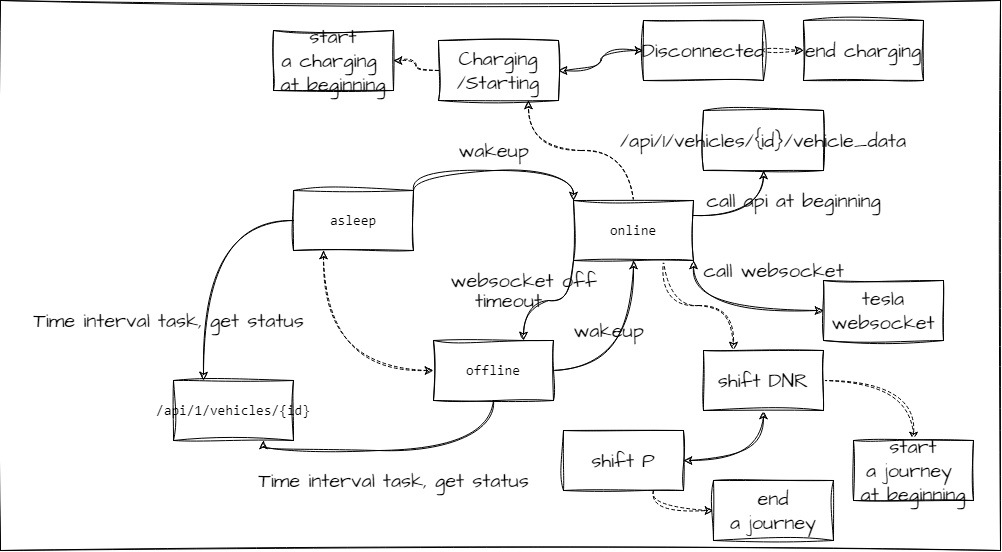

The diagram above was exported from draw.io. Its source (the exported page's mxGraphModel, read from the mxfile embedded in the PNG):
<mxGraphModel dx="1027" dy="1595" grid="1" gridSize="10" guides="1" tooltips="1" connect="1" arrows="1" fold="1" page="1" pageScale="1" pageWidth="827" pageHeight="1169" math="0" shadow="0">
  <root>
    <mxCell id="0" />
    <mxCell id="1" parent="0" />
    <mxCell id="24" value="" style="rounded=0;whiteSpace=wrap;html=1;sketch=1;hachureGap=4;jiggle=2;curveFitting=1;fontFamily=Architects Daughter;fontSource=https%3A%2F%2Ffonts.googleapis.com%2Fcss%3Ffamily%3DArchitects%2BDaughter;fontSize=20;" vertex="1" parent="1">
      <mxGeometry x="-173" y="-70" width="1000" height="550" as="geometry" />
    </mxCell>
    <mxCell id="4" style="edgeStyle=orthogonalEdgeStyle;sketch=1;hachureGap=4;jiggle=2;curveFitting=1;html=1;exitX=1;exitY=0;exitDx=0;exitDy=0;entryX=0;entryY=0;entryDx=0;entryDy=0;fontFamily=Architects Daughter;fontSource=https%3A%2F%2Ffonts.googleapis.com%2Fcss%3Ffamily%3DArchitects%2BDaughter;fontSize=16;curved=1;" edge="1" parent="1" source="2" target="3">
      <mxGeometry relative="1" as="geometry">
        <Array as="points">
          <mxPoint x="240" y="100" />
          <mxPoint x="400" y="100" />
        </Array>
      </mxGeometry>
    </mxCell>
    <mxCell id="14" style="edgeStyle=orthogonalEdgeStyle;curved=1;sketch=1;hachureGap=4;jiggle=2;curveFitting=1;html=1;exitX=0;exitY=0.5;exitDx=0;exitDy=0;entryX=0.25;entryY=0;entryDx=0;entryDy=0;fontFamily=Architects Daughter;fontSource=https%3A%2F%2Ffonts.googleapis.com%2Fcss%3Ffamily%3DArchitects%2BDaughter;fontSize=16;startArrow=none;startFill=0;" edge="1" parent="1" source="2" target="13">
      <mxGeometry relative="1" as="geometry" />
    </mxCell>
    <mxCell id="2" value="&lt;div style=&quot;font-family: Consolas, &amp;quot;Courier New&amp;quot;, monospace; font-size: 14px; line-height: 19px;&quot;&gt;&lt;div style=&quot;line-height: 19px;&quot;&gt;asleep&lt;/div&gt;&lt;/div&gt;" style="rounded=0;whiteSpace=wrap;html=1;sketch=1;hachureGap=4;jiggle=2;curveFitting=1;fontFamily=Architects Daughter;fontSource=https%3A%2F%2Ffonts.googleapis.com%2Fcss%3Ffamily%3DArchitects%2BDaughter;fontSize=20;" vertex="1" parent="1">
      <mxGeometry x="120" y="120" width="120" height="60" as="geometry" />
    </mxCell>
    <mxCell id="9" style="edgeStyle=orthogonalEdgeStyle;curved=1;sketch=1;hachureGap=4;jiggle=2;curveFitting=1;html=1;exitX=0;exitY=1;exitDx=0;exitDy=0;entryX=0.75;entryY=0;entryDx=0;entryDy=0;fontFamily=Architects Daughter;fontSource=https%3A%2F%2Ffonts.googleapis.com%2Fcss%3Ffamily%3DArchitects%2BDaughter;fontSize=16;" edge="1" parent="1" source="3" target="6">
      <mxGeometry relative="1" as="geometry" />
    </mxCell>
    <mxCell id="19" style="edgeStyle=orthogonalEdgeStyle;curved=1;sketch=1;hachureGap=4;jiggle=2;curveFitting=1;html=1;exitX=1;exitY=0.25;exitDx=0;exitDy=0;entryX=0.5;entryY=1;entryDx=0;entryDy=0;fontFamily=Architects Daughter;fontSource=https%3A%2F%2Ffonts.googleapis.com%2Fcss%3Ffamily%3DArchitects%2BDaughter;fontSize=16;startArrow=none;startFill=0;" edge="1" parent="1" source="3" target="18">
      <mxGeometry relative="1" as="geometry" />
    </mxCell>
    <mxCell id="22" style="edgeStyle=orthogonalEdgeStyle;curved=1;sketch=1;hachureGap=4;jiggle=2;curveFitting=1;html=1;exitX=1;exitY=1;exitDx=0;exitDy=0;fontFamily=Architects Daughter;fontSource=https%3A%2F%2Ffonts.googleapis.com%2Fcss%3Ffamily%3DArchitects%2BDaughter;fontSize=16;startArrow=classic;startFill=1;entryX=0;entryY=0.5;entryDx=0;entryDy=0;" edge="1" parent="1" source="3" target="21">
      <mxGeometry relative="1" as="geometry" />
    </mxCell>
    <mxCell id="31" style="edgeStyle=orthogonalEdgeStyle;curved=1;sketch=1;hachureGap=4;jiggle=2;curveFitting=1;html=1;exitX=0.75;exitY=1;exitDx=0;exitDy=0;entryX=0.25;entryY=0;entryDx=0;entryDy=0;fontFamily=Architects Daughter;fontSource=https%3A%2F%2Ffonts.googleapis.com%2Fcss%3Ffamily%3DArchitects%2BDaughter;fontSize=16;startArrow=none;startFill=0;dashed=1;" edge="1" parent="1" source="3" target="26">
      <mxGeometry relative="1" as="geometry" />
    </mxCell>
    <mxCell id="40" style="edgeStyle=orthogonalEdgeStyle;curved=1;sketch=1;hachureGap=4;jiggle=2;curveFitting=1;html=1;exitX=0.5;exitY=0;exitDx=0;exitDy=0;entryX=0.75;entryY=1;entryDx=0;entryDy=0;dashed=1;fontFamily=Architects Daughter;fontSource=https%3A%2F%2Ffonts.googleapis.com%2Fcss%3Ffamily%3DArchitects%2BDaughter;fontSize=16;startArrow=none;startFill=0;" edge="1" parent="1" source="3" target="39">
      <mxGeometry relative="1" as="geometry" />
    </mxCell>
    <mxCell id="3" value="&lt;div style=&quot;font-family: Consolas, &amp;quot;Courier New&amp;quot;, monospace; font-size: 14px; line-height: 19px;&quot;&gt;&lt;div style=&quot;line-height: 19px;&quot;&gt;&lt;div style=&quot;line-height: 19px;&quot;&gt;online&lt;/div&gt;&lt;/div&gt;&lt;/div&gt;" style="rounded=0;whiteSpace=wrap;html=1;sketch=1;hachureGap=4;jiggle=2;curveFitting=1;fontFamily=Architects Daughter;fontSource=https%3A%2F%2Ffonts.googleapis.com%2Fcss%3Ffamily%3DArchitects%2BDaughter;fontSize=20;" vertex="1" parent="1">
      <mxGeometry x="400" y="130" width="120" height="60" as="geometry" />
    </mxCell>
    <mxCell id="5" value="wakeup" style="text;html=1;align=center;verticalAlign=middle;resizable=0;points=[];autosize=1;strokeColor=none;fillColor=none;fontSize=20;fontFamily=Architects Daughter;sketch=1;hachureGap=4;jiggle=2;curveFitting=1;fontSource=https%3A%2F%2Ffonts.googleapis.com%2Fcss%3Ffamily%3DArchitects%2BDaughter;" vertex="1" parent="1">
      <mxGeometry x="275" y="60" width="90" height="40" as="geometry" />
    </mxCell>
    <mxCell id="7" style="edgeStyle=orthogonalEdgeStyle;curved=1;sketch=1;hachureGap=4;jiggle=2;curveFitting=1;html=1;exitX=1;exitY=0.5;exitDx=0;exitDy=0;entryX=0.5;entryY=1;entryDx=0;entryDy=0;fontFamily=Architects Daughter;fontSource=https%3A%2F%2Ffonts.googleapis.com%2Fcss%3Ffamily%3DArchitects%2BDaughter;fontSize=16;" edge="1" parent="1" source="6" target="3">
      <mxGeometry relative="1" as="geometry" />
    </mxCell>
    <mxCell id="12" style="edgeStyle=orthogonalEdgeStyle;curved=1;sketch=1;hachureGap=4;jiggle=2;curveFitting=1;html=1;exitX=0;exitY=0.5;exitDx=0;exitDy=0;entryX=0.25;entryY=1;entryDx=0;entryDy=0;fontFamily=Architects Daughter;fontSource=https%3A%2F%2Ffonts.googleapis.com%2Fcss%3Ffamily%3DArchitects%2BDaughter;fontSize=16;startArrow=classic;startFill=1;dashed=1;" edge="1" parent="1" source="6" target="2">
      <mxGeometry relative="1" as="geometry" />
    </mxCell>
    <mxCell id="15" style="edgeStyle=orthogonalEdgeStyle;curved=1;sketch=1;hachureGap=4;jiggle=2;curveFitting=1;html=1;exitX=0.5;exitY=1;exitDx=0;exitDy=0;entryX=0.75;entryY=1;entryDx=0;entryDy=0;fontFamily=Architects Daughter;fontSource=https%3A%2F%2Ffonts.googleapis.com%2Fcss%3Ffamily%3DArchitects%2BDaughter;fontSize=16;startArrow=none;startFill=0;" edge="1" parent="1" source="6" target="13">
      <mxGeometry relative="1" as="geometry" />
    </mxCell>
    <mxCell id="6" value="&lt;div style=&quot;font-family: Consolas, &amp;quot;Courier New&amp;quot;, monospace; font-size: 14px; line-height: 19px;&quot;&gt;&lt;div style=&quot;line-height: 19px;&quot;&gt;&lt;div style=&quot;line-height: 19px;&quot;&gt;offline&lt;/div&gt;&lt;/div&gt;&lt;/div&gt;" style="rounded=0;whiteSpace=wrap;html=1;sketch=1;hachureGap=4;jiggle=2;curveFitting=1;fontFamily=Architects Daughter;fontSource=https%3A%2F%2Ffonts.googleapis.com%2Fcss%3Ffamily%3DArchitects%2BDaughter;fontSize=20;" vertex="1" parent="1">
      <mxGeometry x="260" y="270" width="120" height="60" as="geometry" />
    </mxCell>
    <mxCell id="8" value="wakeup" style="text;html=1;align=center;verticalAlign=middle;resizable=0;points=[];autosize=1;strokeColor=none;fillColor=none;fontSize=20;fontFamily=Architects Daughter;sketch=1;hachureGap=4;jiggle=2;curveFitting=1;fontSource=https%3A%2F%2Ffonts.googleapis.com%2Fcss%3Ffamily%3DArchitects%2BDaughter;" vertex="1" parent="1">
      <mxGeometry x="390" y="240" width="90" height="40" as="geometry" />
    </mxCell>
    <mxCell id="10" value="websocket off" style="text;html=1;align=center;verticalAlign=middle;resizable=0;points=[];autosize=1;strokeColor=none;fillColor=none;fontSize=20;fontFamily=Architects Daughter;sketch=1;hachureGap=4;jiggle=2;curveFitting=1;fontSource=https%3A%2F%2Ffonts.googleapis.com%2Fcss%3Ffamily%3DArchitects%2BDaughter;" vertex="1" parent="1">
      <mxGeometry x="265" y="190" width="170" height="40" as="geometry" />
    </mxCell>
    <mxCell id="11" value="timeout" style="text;html=1;align=center;verticalAlign=middle;resizable=0;points=[];autosize=1;strokeColor=none;fillColor=none;fontSize=20;fontFamily=Architects Daughter;sketch=1;hachureGap=4;jiggle=2;curveFitting=1;fontSource=https%3A%2F%2Ffonts.googleapis.com%2Fcss%3Ffamily%3DArchitects%2BDaughter;" vertex="1" parent="1">
      <mxGeometry x="290" y="210" width="90" height="40" as="geometry" />
    </mxCell>
    <mxCell id="13" value="&lt;div style=&quot;font-family: Consolas, &amp;quot;Courier New&amp;quot;, monospace; font-size: 14px; line-height: 19px;&quot;&gt;&lt;div style=&quot;line-height: 19px;&quot;&gt;&lt;div style=&quot;line-height: 19px;&quot;&gt;/api/1/vehicles/{id}&lt;/div&gt;&lt;/div&gt;&lt;/div&gt;" style="rounded=0;whiteSpace=wrap;html=1;sketch=1;hachureGap=4;jiggle=2;curveFitting=1;fontFamily=Architects Daughter;fontSource=https%3A%2F%2Ffonts.googleapis.com%2Fcss%3Ffamily%3DArchitects%2BDaughter;fontSize=20;" vertex="1" parent="1">
      <mxGeometry y="310" width="120" height="60" as="geometry" />
    </mxCell>
    <mxCell id="16" value="Time interval task, get status" style="text;html=1;align=center;verticalAlign=middle;resizable=0;points=[];autosize=1;strokeColor=none;fillColor=none;fontSize=20;fontFamily=Architects Daughter;sketch=1;hachureGap=4;jiggle=2;curveFitting=1;fontSource=https%3A%2F%2Ffonts.googleapis.com%2Fcss%3Ffamily%3DArchitects%2BDaughter;" vertex="1" parent="1">
      <mxGeometry x="-150" y="230" width="290" height="40" as="geometry" />
    </mxCell>
    <mxCell id="17" value="Time interval task, get status" style="text;html=1;align=center;verticalAlign=middle;resizable=0;points=[];autosize=1;strokeColor=none;fillColor=none;fontSize=20;fontFamily=Architects Daughter;sketch=1;hachureGap=4;jiggle=2;curveFitting=1;fontSource=https%3A%2F%2Ffonts.googleapis.com%2Fcss%3Ffamily%3DArchitects%2BDaughter;" vertex="1" parent="1">
      <mxGeometry x="75" y="390" width="290" height="40" as="geometry" />
    </mxCell>
    <mxCell id="18" value="/api/1/vehicles/{id}/vehicle_data" style="rounded=0;whiteSpace=wrap;html=1;sketch=1;hachureGap=4;jiggle=2;curveFitting=1;fontFamily=Architects Daughter;fontSource=https%3A%2F%2Ffonts.googleapis.com%2Fcss%3Ffamily%3DArchitects%2BDaughter;fontSize=20;" vertex="1" parent="1">
      <mxGeometry x="530" y="40" width="120" height="60" as="geometry" />
    </mxCell>
    <mxCell id="20" value="call api at beginning" style="text;html=1;align=center;verticalAlign=middle;resizable=0;points=[];autosize=1;strokeColor=none;fillColor=none;fontSize=20;fontFamily=Architects Daughter;sketch=1;hachureGap=4;jiggle=2;curveFitting=1;fontSource=https%3A%2F%2Ffonts.googleapis.com%2Fcss%3Ffamily%3DArchitects%2BDaughter;" vertex="1" parent="1">
      <mxGeometry x="520" y="110" width="200" height="40" as="geometry" />
    </mxCell>
    <mxCell id="21" value="tesla&lt;br&gt;websocket" style="rounded=0;whiteSpace=wrap;html=1;sketch=1;hachureGap=4;jiggle=2;curveFitting=1;fontFamily=Architects Daughter;fontSource=https%3A%2F%2Ffonts.googleapis.com%2Fcss%3Ffamily%3DArchitects%2BDaughter;fontSize=20;" vertex="1" parent="1">
      <mxGeometry x="650" y="210" width="120" height="60" as="geometry" />
    </mxCell>
    <mxCell id="23" value="call websocket" style="text;html=1;align=center;verticalAlign=middle;resizable=0;points=[];autosize=1;strokeColor=none;fillColor=none;fontSize=20;fontFamily=Architects Daughter;sketch=1;hachureGap=4;jiggle=2;curveFitting=1;fontSource=https%3A%2F%2Ffonts.googleapis.com%2Fcss%3Ffamily%3DArchitects%2BDaughter;" vertex="1" parent="1">
      <mxGeometry x="520" y="180" width="160" height="40" as="geometry" />
    </mxCell>
    <mxCell id="32" style="edgeStyle=orthogonalEdgeStyle;curved=1;sketch=1;hachureGap=4;jiggle=2;curveFitting=1;html=1;exitX=0.5;exitY=1;exitDx=0;exitDy=0;entryX=1;entryY=0.5;entryDx=0;entryDy=0;fontFamily=Architects Daughter;fontSource=https%3A%2F%2Ffonts.googleapis.com%2Fcss%3Ffamily%3DArchitects%2BDaughter;fontSize=16;startArrow=classic;startFill=1;" edge="1" parent="1" source="26" target="27">
      <mxGeometry relative="1" as="geometry" />
    </mxCell>
    <mxCell id="36" style="edgeStyle=orthogonalEdgeStyle;curved=1;sketch=1;hachureGap=4;jiggle=2;curveFitting=1;html=1;exitX=1;exitY=0.5;exitDx=0;exitDy=0;entryX=0.5;entryY=0;entryDx=0;entryDy=0;dashed=1;fontFamily=Architects Daughter;fontSource=https%3A%2F%2Ffonts.googleapis.com%2Fcss%3Ffamily%3DArchitects%2BDaughter;fontSize=16;startArrow=none;startFill=0;" edge="1" parent="1" source="26" target="35">
      <mxGeometry relative="1" as="geometry" />
    </mxCell>
    <mxCell id="26" value="shift DNR" style="rounded=0;whiteSpace=wrap;html=1;sketch=1;hachureGap=4;jiggle=2;curveFitting=1;fontFamily=Architects Daughter;fontSource=https%3A%2F%2Ffonts.googleapis.com%2Fcss%3Ffamily%3DArchitects%2BDaughter;fontSize=20;" vertex="1" parent="1">
      <mxGeometry x="530" y="280" width="120" height="60" as="geometry" />
    </mxCell>
    <mxCell id="38" style="edgeStyle=orthogonalEdgeStyle;curved=1;sketch=1;hachureGap=4;jiggle=2;curveFitting=1;html=1;exitX=0.75;exitY=1;exitDx=0;exitDy=0;entryX=0;entryY=0.5;entryDx=0;entryDy=0;dashed=1;fontFamily=Architects Daughter;fontSource=https%3A%2F%2Ffonts.googleapis.com%2Fcss%3Ffamily%3DArchitects%2BDaughter;fontSize=16;startArrow=none;startFill=0;" edge="1" parent="1" source="27" target="37">
      <mxGeometry relative="1" as="geometry" />
    </mxCell>
    <mxCell id="27" value="shift P" style="rounded=0;whiteSpace=wrap;html=1;sketch=1;hachureGap=4;jiggle=2;curveFitting=1;fontFamily=Architects Daughter;fontSource=https%3A%2F%2Ffonts.googleapis.com%2Fcss%3Ffamily%3DArchitects%2BDaughter;fontSize=20;" vertex="1" parent="1">
      <mxGeometry x="390" y="360" width="120" height="60" as="geometry" />
    </mxCell>
    <mxCell id="35" value="start a&amp;nbsp;journey&amp;nbsp;&lt;br&gt;at beginning" style="whiteSpace=wrap;html=1;labelBackgroundColor=none;sketch=1;hachureGap=4;jiggle=2;curveFitting=1;fontFamily=Architects Daughter;fontSource=https%3A%2F%2Ffonts.googleapis.com%2Fcss%3Ffamily%3DArchitects%2BDaughter;fontSize=20;" vertex="1" parent="1">
      <mxGeometry x="680" y="370" width="120" height="60" as="geometry" />
    </mxCell>
    <mxCell id="37" value="end a&amp;nbsp;journey" style="whiteSpace=wrap;html=1;labelBackgroundColor=none;sketch=1;hachureGap=4;jiggle=2;curveFitting=1;fontFamily=Architects Daughter;fontSource=https%3A%2F%2Ffonts.googleapis.com%2Fcss%3Ffamily%3DArchitects%2BDaughter;fontSize=20;" vertex="1" parent="1">
      <mxGeometry x="540" y="410" width="120" height="60" as="geometry" />
    </mxCell>
    <mxCell id="42" style="edgeStyle=orthogonalEdgeStyle;curved=1;sketch=1;hachureGap=4;jiggle=2;curveFitting=1;html=1;exitX=1;exitY=0.5;exitDx=0;exitDy=0;entryX=0;entryY=0.5;entryDx=0;entryDy=0;fontFamily=Architects Daughter;fontSource=https%3A%2F%2Ffonts.googleapis.com%2Fcss%3Ffamily%3DArchitects%2BDaughter;fontSize=16;startArrow=classic;startFill=1;" edge="1" parent="1" source="39" target="41">
      <mxGeometry relative="1" as="geometry" />
    </mxCell>
    <mxCell id="46" style="edgeStyle=orthogonalEdgeStyle;curved=1;sketch=1;hachureGap=4;jiggle=2;curveFitting=1;html=1;exitX=0;exitY=0.5;exitDx=0;exitDy=0;entryX=1;entryY=0.5;entryDx=0;entryDy=0;dashed=1;fontFamily=Architects Daughter;fontSource=https%3A%2F%2Ffonts.googleapis.com%2Fcss%3Ffamily%3DArchitects%2BDaughter;fontSize=16;startArrow=none;startFill=0;" edge="1" parent="1" source="39" target="45">
      <mxGeometry relative="1" as="geometry" />
    </mxCell>
    <mxCell id="39" value="Charging&lt;br&gt;/Starting" style="whiteSpace=wrap;html=1;labelBackgroundColor=none;sketch=1;hachureGap=4;jiggle=2;curveFitting=1;fontFamily=Architects Daughter;fontSource=https%3A%2F%2Ffonts.googleapis.com%2Fcss%3Ffamily%3DArchitects%2BDaughter;fontSize=20;" vertex="1" parent="1">
      <mxGeometry x="265" y="-30" width="120" height="60" as="geometry" />
    </mxCell>
    <mxCell id="44" style="edgeStyle=orthogonalEdgeStyle;curved=1;sketch=1;hachureGap=4;jiggle=2;curveFitting=1;html=1;exitX=1;exitY=0.5;exitDx=0;exitDy=0;fontFamily=Architects Daughter;fontSource=https%3A%2F%2Ffonts.googleapis.com%2Fcss%3Ffamily%3DArchitects%2BDaughter;fontSize=16;startArrow=none;startFill=0;dashed=1;" edge="1" parent="1" source="41" target="43">
      <mxGeometry relative="1" as="geometry" />
    </mxCell>
    <mxCell id="41" value="Disconnected" style="whiteSpace=wrap;html=1;labelBackgroundColor=none;sketch=1;hachureGap=4;jiggle=2;curveFitting=1;fontFamily=Architects Daughter;fontSource=https%3A%2F%2Ffonts.googleapis.com%2Fcss%3Ffamily%3DArchitects%2BDaughter;fontSize=20;" vertex="1" parent="1">
      <mxGeometry x="470" y="-50" width="120" height="60" as="geometry" />
    </mxCell>
    <mxCell id="43" value="end charging" style="whiteSpace=wrap;html=1;labelBackgroundColor=none;sketch=1;hachureGap=4;jiggle=2;curveFitting=1;fontFamily=Architects Daughter;fontSource=https%3A%2F%2Ffonts.googleapis.com%2Fcss%3Ffamily%3DArchitects%2BDaughter;fontSize=20;" vertex="1" parent="1">
      <mxGeometry x="630" y="-50" width="120" height="60" as="geometry" />
    </mxCell>
    <mxCell id="45" value="start a&amp;nbsp;charging&amp;nbsp;&lt;br&gt;at beginning" style="whiteSpace=wrap;html=1;labelBackgroundColor=none;sketch=1;hachureGap=4;jiggle=2;curveFitting=1;fontFamily=Architects Daughter;fontSource=https%3A%2F%2Ffonts.googleapis.com%2Fcss%3Ffamily%3DArchitects%2BDaughter;fontSize=20;" vertex="1" parent="1">
      <mxGeometry x="100" y="-40" width="120" height="60" as="geometry" />
    </mxCell>
  </root>
</mxGraphModel>